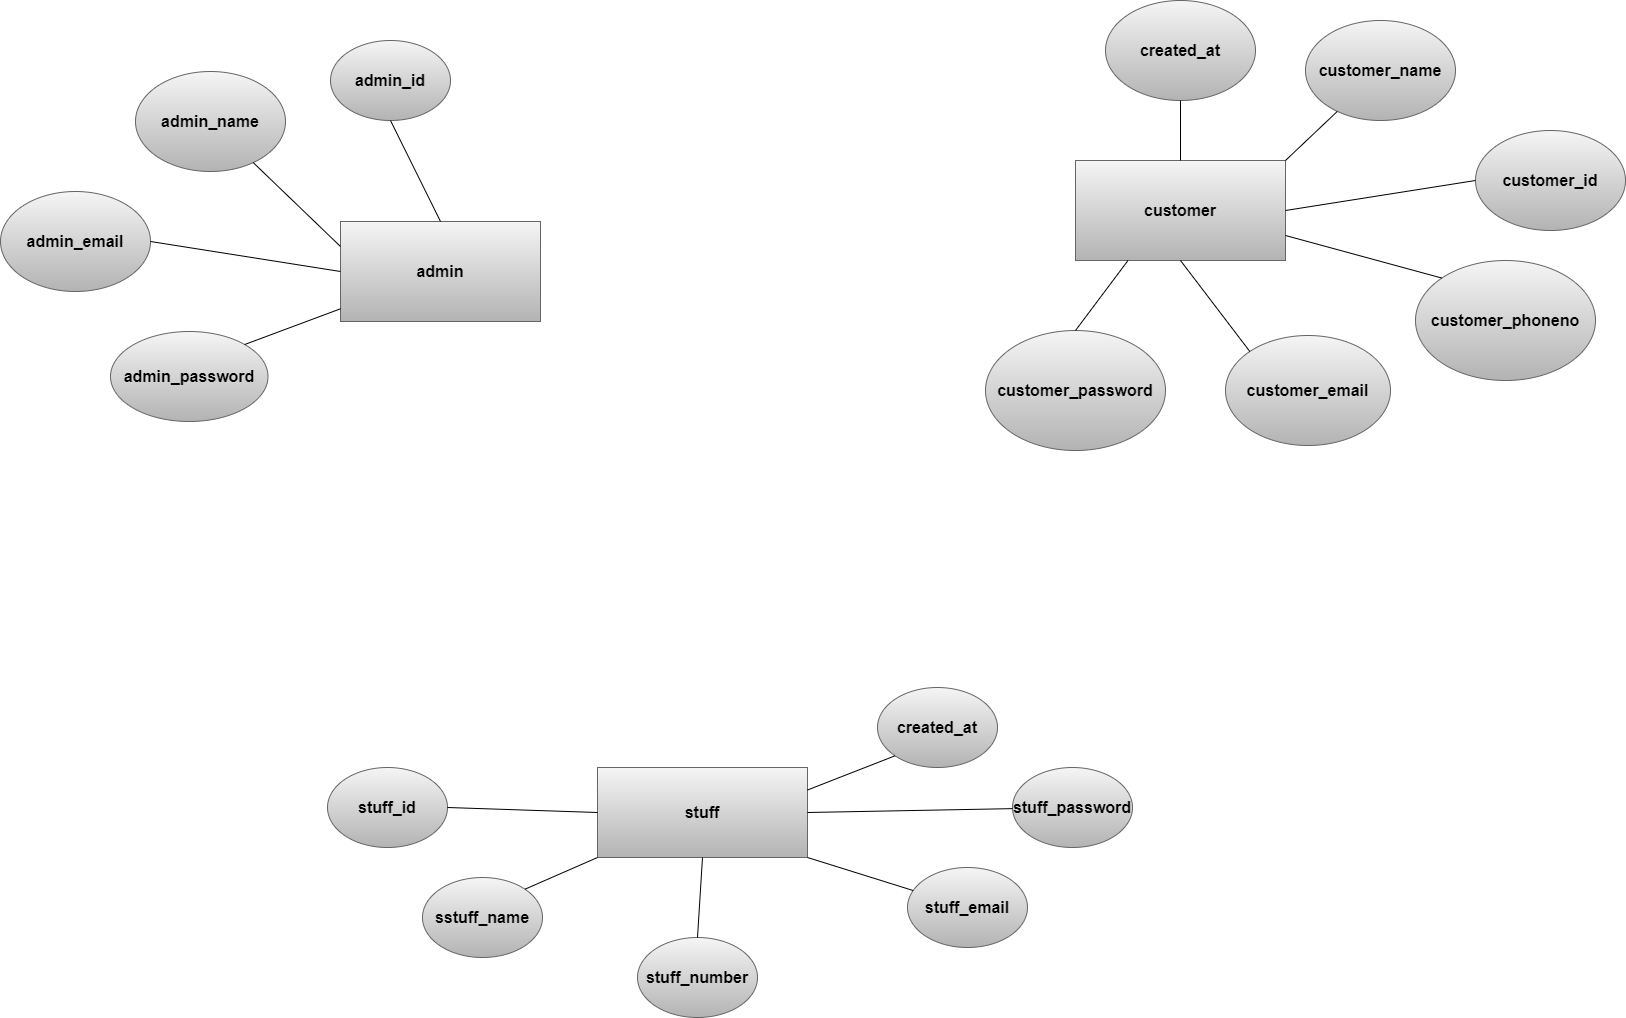

The diagram above was exported from draw.io. Its source (the exported page's mxGraphModel, read from the mxfile embedded in the PNG):
<mxGraphModel dx="1512" dy="475" grid="1" gridSize="10" guides="1" tooltips="1" connect="1" arrows="0" fold="1" page="1" pageScale="1" pageWidth="850" pageHeight="1100" math="0" shadow="0">
  <root>
    <mxCell id="0" />
    <mxCell id="1" parent="0" />
    <mxCell id="2" value="&lt;b&gt;&lt;font color=&quot;#000000&quot; style=&quot;font-size: 16px;&quot;&gt;stuff_number&lt;/font&gt;&lt;/b&gt;" style="ellipse;whiteSpace=wrap;html=1;fillColor=#f5f5f5;gradientColor=#b3b3b3;strokeColor=#666666;" parent="1" vertex="1">
      <mxGeometry x="510" y="967" width="120" height="80" as="geometry" />
    </mxCell>
    <mxCell id="3" value="&lt;b&gt;&lt;font color=&quot;#000000&quot; style=&quot;font-size: 16px;&quot;&gt;sstuff_name&lt;/font&gt;&lt;/b&gt;" style="ellipse;whiteSpace=wrap;html=1;fillColor=#f5f5f5;gradientColor=#b3b3b3;strokeColor=#666666;" parent="1" vertex="1">
      <mxGeometry x="295" y="907" width="120" height="80" as="geometry" />
    </mxCell>
    <mxCell id="4" value="&lt;font size=&quot;1&quot; color=&quot;#000000&quot;&gt;&lt;b style=&quot;font-size: 16px;&quot;&gt;admin_password&lt;/b&gt;&lt;/font&gt;" style="ellipse;whiteSpace=wrap;html=1;fillColor=#f5f5f5;gradientColor=#b3b3b3;strokeColor=#666666;" parent="1" vertex="1">
      <mxGeometry x="-17" y="361" width="157.5" height="90" as="geometry" />
    </mxCell>
    <mxCell id="5" value="&lt;font style=&quot;font-size: 16px;&quot; color=&quot;#000000&quot;&gt;&lt;b&gt;customer&lt;/b&gt;&lt;/font&gt;" style="rounded=0;whiteSpace=wrap;html=1;fillColor=#f5f5f5;gradientColor=#b3b3b3;strokeColor=#666666;" parent="1" vertex="1">
      <mxGeometry x="948" y="190" width="210" height="100" as="geometry" />
    </mxCell>
    <mxCell id="6" value="&lt;font size=&quot;1&quot; color=&quot;#000000&quot;&gt;&lt;b style=&quot;font-size: 16px;&quot;&gt;admin&lt;/b&gt;&lt;/font&gt;" style="rounded=0;whiteSpace=wrap;html=1;fillColor=#f5f5f5;gradientColor=#b3b3b3;strokeColor=#666666;" parent="1" vertex="1">
      <mxGeometry x="213" y="251" width="200" height="100" as="geometry" />
    </mxCell>
    <mxCell id="7" value="&lt;b&gt;&lt;font color=&quot;#000000&quot; style=&quot;font-size: 16px;&quot;&gt;stuff_id&lt;/font&gt;&lt;/b&gt;" style="ellipse;whiteSpace=wrap;html=1;fillColor=#f5f5f5;gradientColor=#b3b3b3;strokeColor=#666666;" parent="1" vertex="1">
      <mxGeometry x="200" y="797" width="120" height="80" as="geometry" />
    </mxCell>
    <mxCell id="8" value="&lt;b&gt;&lt;font color=&quot;#000000&quot; style=&quot;font-size: 16px;&quot;&gt;stuff_email&lt;/font&gt;&lt;/b&gt;" style="ellipse;whiteSpace=wrap;html=1;fillColor=#f5f5f5;gradientColor=#b3b3b3;strokeColor=#666666;" parent="1" vertex="1">
      <mxGeometry x="780" y="897" width="120" height="80" as="geometry" />
    </mxCell>
    <mxCell id="10" value="&lt;b&gt;&lt;font style=&quot;font-size: 16px;&quot; color=&quot;#000000&quot;&gt;admin_name&lt;/font&gt;&lt;/b&gt;" style="ellipse;whiteSpace=wrap;html=1;fillColor=#f5f5f5;gradientColor=#b3b3b3;strokeColor=#666666;" parent="1" vertex="1">
      <mxGeometry x="8" y="101" width="150" height="100" as="geometry" />
    </mxCell>
    <mxCell id="11" value="&lt;font size=&quot;1&quot; color=&quot;#000000&quot;&gt;&lt;b style=&quot;font-size: 16px;&quot;&gt;admin_id&lt;/b&gt;&lt;/font&gt;" style="ellipse;whiteSpace=wrap;html=1;fillColor=#f5f5f5;gradientColor=#b3b3b3;strokeColor=#666666;" parent="1" vertex="1">
      <mxGeometry x="203" y="70" width="120" height="80" as="geometry" />
    </mxCell>
    <mxCell id="12" value="&lt;font size=&quot;1&quot; color=&quot;#000000&quot;&gt;&lt;b style=&quot;font-size: 16px;&quot;&gt;admin_email&lt;/b&gt;&lt;/font&gt;" style="ellipse;whiteSpace=wrap;html=1;fillColor=#f5f5f5;gradientColor=#b3b3b3;strokeColor=#666666;" parent="1" vertex="1">
      <mxGeometry x="-127" y="221" width="150" height="100" as="geometry" />
    </mxCell>
    <mxCell id="13" value="&lt;font color=&quot;#000000&quot;&gt;&lt;span style=&quot;font-size: 16px;&quot;&gt;&lt;b&gt;stuff&lt;/b&gt;&lt;/span&gt;&lt;/font&gt;" style="rounded=0;whiteSpace=wrap;html=1;fillColor=#f5f5f5;gradientColor=#b3b3b3;strokeColor=#666666;" parent="1" vertex="1">
      <mxGeometry x="470" y="797" width="210" height="90" as="geometry" />
    </mxCell>
    <mxCell id="15" value="" style="endArrow=none;html=1;fontSize=16;fontColor=#000000;exitX=1;exitY=0.5;exitDx=0;exitDy=0;entryX=0;entryY=0.5;entryDx=0;entryDy=0;" parent="1" source="12" target="6" edge="1">
      <mxGeometry width="50" height="50" relative="1" as="geometry">
        <mxPoint x="273" y="401" as="sourcePoint" />
        <mxPoint x="323" y="351" as="targetPoint" />
        <Array as="points" />
      </mxGeometry>
    </mxCell>
    <mxCell id="16" value="" style="endArrow=none;html=1;fontSize=16;fontColor=#000000;exitX=1;exitY=0;exitDx=0;exitDy=0;" parent="1" source="4" target="6" edge="1">
      <mxGeometry width="50" height="50" relative="1" as="geometry">
        <mxPoint x="273" y="401" as="sourcePoint" />
        <mxPoint x="323" y="351" as="targetPoint" />
        <Array as="points" />
      </mxGeometry>
    </mxCell>
    <mxCell id="17" value="" style="endArrow=none;html=1;fontSize=16;fontColor=#000000;exitX=0;exitY=0.25;exitDx=0;exitDy=0;" parent="1" source="6" target="10" edge="1">
      <mxGeometry width="50" height="50" relative="1" as="geometry">
        <mxPoint x="273" y="401" as="sourcePoint" />
        <mxPoint x="323" y="351" as="targetPoint" />
      </mxGeometry>
    </mxCell>
    <mxCell id="18" value="" style="endArrow=none;html=1;fontSize=16;fontColor=#000000;entryX=0.5;entryY=0;entryDx=0;entryDy=0;exitX=0.5;exitY=1;exitDx=0;exitDy=0;" parent="1" source="11" target="6" edge="1">
      <mxGeometry width="50" height="50" relative="1" as="geometry">
        <mxPoint x="273" y="401" as="sourcePoint" />
        <mxPoint x="323" y="351" as="targetPoint" />
      </mxGeometry>
    </mxCell>
    <mxCell id="20" value="&lt;font size=&quot;1&quot; color=&quot;#000000&quot;&gt;&lt;b style=&quot;font-size: 16px;&quot;&gt;customer_id&lt;/b&gt;&lt;/font&gt;" style="ellipse;whiteSpace=wrap;html=1;fillColor=#f5f5f5;gradientColor=#b3b3b3;strokeColor=#666666;" parent="1" vertex="1">
      <mxGeometry x="1348" y="160" width="150" height="100" as="geometry" />
    </mxCell>
    <mxCell id="21" value="&lt;font size=&quot;1&quot; color=&quot;#000000&quot;&gt;&lt;b style=&quot;font-size: 16px;&quot;&gt;customer_name&lt;/b&gt;&lt;/font&gt;" style="ellipse;whiteSpace=wrap;html=1;fillColor=#f5f5f5;gradientColor=#b3b3b3;strokeColor=#666666;" parent="1" vertex="1">
      <mxGeometry x="1178" y="50" width="150" height="100" as="geometry" />
    </mxCell>
    <mxCell id="22" value="&lt;font size=&quot;1&quot; color=&quot;#000000&quot;&gt;&lt;b style=&quot;font-size: 16px;&quot;&gt;customer_phoneno&lt;/b&gt;&lt;/font&gt;" style="ellipse;whiteSpace=wrap;html=1;fillColor=#f5f5f5;gradientColor=#b3b3b3;strokeColor=#666666;" parent="1" vertex="1">
      <mxGeometry x="1288" y="290" width="180" height="120" as="geometry" />
    </mxCell>
    <mxCell id="23" value="&lt;font size=&quot;1&quot; color=&quot;#000000&quot;&gt;&lt;b style=&quot;font-size: 16px;&quot;&gt;customer_email&lt;/b&gt;&lt;/font&gt;" style="ellipse;whiteSpace=wrap;html=1;fillColor=#f5f5f5;gradientColor=#b3b3b3;strokeColor=#666666;" parent="1" vertex="1">
      <mxGeometry x="1098" y="365" width="165" height="110" as="geometry" />
    </mxCell>
    <mxCell id="24" value="&lt;font size=&quot;1&quot; color=&quot;#000000&quot;&gt;&lt;b style=&quot;font-size: 16px;&quot;&gt;customer_password&lt;/b&gt;&lt;/font&gt;" style="ellipse;whiteSpace=wrap;html=1;fillColor=#f5f5f5;gradientColor=#b3b3b3;strokeColor=#666666;" parent="1" vertex="1">
      <mxGeometry x="858" y="360" width="180" height="120" as="geometry" />
    </mxCell>
    <mxCell id="25" value="&lt;font size=&quot;1&quot; color=&quot;#000000&quot;&gt;&lt;b style=&quot;font-size: 16px;&quot;&gt;created_at&lt;/b&gt;&lt;/font&gt;" style="ellipse;whiteSpace=wrap;html=1;fillColor=#f5f5f5;gradientColor=#b3b3b3;strokeColor=#666666;" parent="1" vertex="1">
      <mxGeometry x="978" y="30" width="150" height="100" as="geometry" />
    </mxCell>
    <mxCell id="26" value="" style="endArrow=none;html=1;fontSize=16;fontColor=#000000;entryX=0.5;entryY=1;entryDx=0;entryDy=0;exitX=0.5;exitY=0;exitDx=0;exitDy=0;" parent="1" source="5" target="25" edge="1">
      <mxGeometry width="50" height="50" relative="1" as="geometry">
        <mxPoint x="968" y="300" as="sourcePoint" />
        <mxPoint x="1018" y="250" as="targetPoint" />
      </mxGeometry>
    </mxCell>
    <mxCell id="28" value="" style="endArrow=none;html=1;fontSize=16;fontColor=#000000;entryX=0.5;entryY=0;entryDx=0;entryDy=0;exitX=0.25;exitY=1;exitDx=0;exitDy=0;" parent="1" source="5" target="24" edge="1">
      <mxGeometry width="50" height="50" relative="1" as="geometry">
        <mxPoint x="968" y="300" as="sourcePoint" />
        <mxPoint x="1018" y="250" as="targetPoint" />
      </mxGeometry>
    </mxCell>
    <mxCell id="29" value="" style="endArrow=none;html=1;fontSize=16;fontColor=#000000;exitX=0;exitY=0;exitDx=0;exitDy=0;entryX=0.5;entryY=1;entryDx=0;entryDy=0;" parent="1" source="23" target="5" edge="1">
      <mxGeometry width="50" height="50" relative="1" as="geometry">
        <mxPoint x="968" y="300" as="sourcePoint" />
        <mxPoint x="1018" y="250" as="targetPoint" />
      </mxGeometry>
    </mxCell>
    <mxCell id="30" value="" style="endArrow=none;html=1;fontSize=16;fontColor=#000000;entryX=1;entryY=0.75;entryDx=0;entryDy=0;exitX=0;exitY=0;exitDx=0;exitDy=0;" parent="1" source="22" target="5" edge="1">
      <mxGeometry width="50" height="50" relative="1" as="geometry">
        <mxPoint x="968" y="300" as="sourcePoint" />
        <mxPoint x="1018" y="250" as="targetPoint" />
      </mxGeometry>
    </mxCell>
    <mxCell id="31" value="" style="endArrow=none;html=1;fontSize=16;fontColor=#000000;entryX=1;entryY=0.5;entryDx=0;entryDy=0;exitX=0;exitY=0.5;exitDx=0;exitDy=0;" parent="1" source="20" target="5" edge="1">
      <mxGeometry width="50" height="50" relative="1" as="geometry">
        <mxPoint x="968" y="300" as="sourcePoint" />
        <mxPoint x="1018" y="250" as="targetPoint" />
      </mxGeometry>
    </mxCell>
    <mxCell id="32" value="" style="endArrow=none;html=1;fontSize=16;fontColor=#000000;entryX=1;entryY=0;entryDx=0;entryDy=0;" parent="1" source="21" target="5" edge="1">
      <mxGeometry width="50" height="50" relative="1" as="geometry">
        <mxPoint x="968" y="300" as="sourcePoint" />
        <mxPoint x="1018" y="250" as="targetPoint" />
      </mxGeometry>
    </mxCell>
    <mxCell id="34" value="&lt;b&gt;&lt;font color=&quot;#000000&quot; style=&quot;font-size: 16px;&quot;&gt;stuff_password&lt;/font&gt;&lt;/b&gt;" style="ellipse;whiteSpace=wrap;html=1;fillColor=#f5f5f5;gradientColor=#b3b3b3;strokeColor=#666666;" parent="1" vertex="1">
      <mxGeometry x="885" y="797" width="120" height="80" as="geometry" />
    </mxCell>
    <mxCell id="35" value="&lt;b&gt;&lt;font color=&quot;#000000&quot; style=&quot;font-size: 16px;&quot;&gt;created_at&lt;/font&gt;&lt;/b&gt;" style="ellipse;whiteSpace=wrap;html=1;fillColor=#f5f5f5;gradientColor=#b3b3b3;strokeColor=#666666;" parent="1" vertex="1">
      <mxGeometry x="750" y="717" width="120" height="80" as="geometry" />
    </mxCell>
    <mxCell id="36" value="" style="endArrow=none;html=1;fontSize=16;fontColor=#000000;entryX=0.5;entryY=1;entryDx=0;entryDy=0;exitX=0.5;exitY=0;exitDx=0;exitDy=0;" parent="1" source="2" target="13" edge="1">
      <mxGeometry width="50" height="50" relative="1" as="geometry">
        <mxPoint x="560" y="967" as="sourcePoint" />
        <mxPoint x="610" y="917" as="targetPoint" />
      </mxGeometry>
    </mxCell>
    <mxCell id="37" value="" style="endArrow=none;html=1;fontSize=16;fontColor=#000000;entryX=0;entryY=1;entryDx=0;entryDy=0;exitX=1;exitY=0;exitDx=0;exitDy=0;" parent="1" source="3" target="13" edge="1">
      <mxGeometry width="50" height="50" relative="1" as="geometry">
        <mxPoint x="560" y="967" as="sourcePoint" />
        <mxPoint x="610" y="917" as="targetPoint" />
      </mxGeometry>
    </mxCell>
    <mxCell id="38" value="" style="endArrow=none;html=1;fontSize=16;fontColor=#000000;entryX=1;entryY=1;entryDx=0;entryDy=0;" parent="1" source="8" target="13" edge="1">
      <mxGeometry width="50" height="50" relative="1" as="geometry">
        <mxPoint x="560" y="967" as="sourcePoint" />
        <mxPoint x="610" y="917" as="targetPoint" />
      </mxGeometry>
    </mxCell>
    <mxCell id="39" value="" style="endArrow=none;html=1;fontSize=16;fontColor=#000000;entryX=0;entryY=0.5;entryDx=0;entryDy=0;exitX=1;exitY=0.5;exitDx=0;exitDy=0;" parent="1" source="7" target="13" edge="1">
      <mxGeometry width="50" height="50" relative="1" as="geometry">
        <mxPoint x="560" y="967" as="sourcePoint" />
        <mxPoint x="610" y="917" as="targetPoint" />
      </mxGeometry>
    </mxCell>
    <mxCell id="40" value="" style="endArrow=none;html=1;fontSize=16;fontColor=#000000;entryX=1;entryY=0.5;entryDx=0;entryDy=0;" parent="1" source="34" target="13" edge="1">
      <mxGeometry width="50" height="50" relative="1" as="geometry">
        <mxPoint x="560" y="967" as="sourcePoint" />
        <mxPoint x="610" y="917" as="targetPoint" />
      </mxGeometry>
    </mxCell>
    <mxCell id="41" value="" style="endArrow=none;html=1;fontSize=16;fontColor=#000000;entryX=1;entryY=0.25;entryDx=0;entryDy=0;exitX=0;exitY=1;exitDx=0;exitDy=0;" parent="1" source="35" target="13" edge="1">
      <mxGeometry width="50" height="50" relative="1" as="geometry">
        <mxPoint x="560" y="967" as="sourcePoint" />
        <mxPoint x="610" y="917" as="targetPoint" />
      </mxGeometry>
    </mxCell>
  </root>
</mxGraphModel>